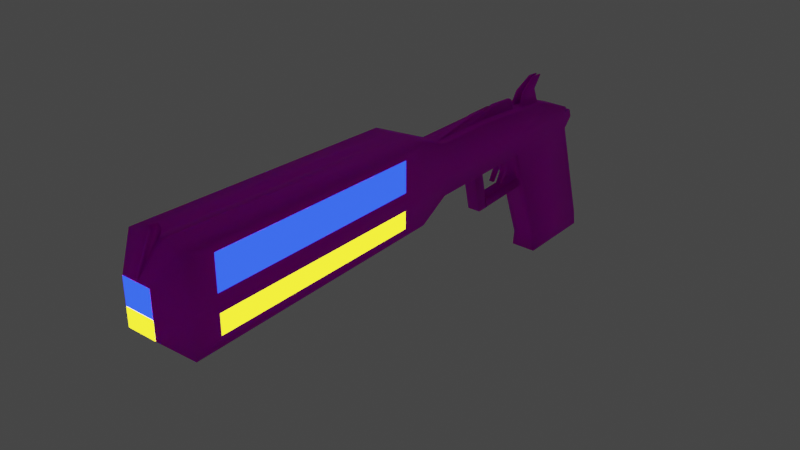 # Source: horn_gun.blend  (saved by Blender 3.3.6; exported with 4.5.12 LTS)
import bpy
from mathutils import Matrix  # noqa: F401  (used for matrix-valued properties, if any)

bpy.ops.wm.read_factory_settings(use_empty=True)
scene = bpy.context.scene
scene.name = 'Scene'

# ---- collections
col_collection = bpy.data.collections.new('Collection'); scene.collection.children.link(col_collection)

# ---- images (referenced by path relative to the original .blend; pixels are not part of the script)
import os
ASSET_DIR = os.environ.get("B2B_ASSET_DIR", "")  # directory of the original .blend (textures are referenced by path, not embedded)
HERE = os.path.dirname(os.path.abspath(__file__))  # packed textures are extracted next to this script under _unpacked/

def load_image(name, relpath, width, height, colorspace="sRGB"):
    """Load a texture the original file referenced (path relative to the .blend, or extracted next to this script)."""
    p = next((c for c in (os.path.join(HERE, relpath), os.path.join(ASSET_DIR, relpath)) if relpath and os.path.exists(c)), "")
    if p:
        img = bpy.data.images.load(p, check_existing=True)
        img.name = name
    else:  # same state as the original file: an image datablock whose file is absent (Cycles renders it pink)
        img = bpy.data.images.new(name, width, height)
        img.source = "FILE"
        img.filepath = "//" + (relpath or name)
    img.colorspace_settings.name = colorspace
    return img
img_rusty_metal_04_diff_1k_jpg = load_image('rusty_metal_04_diff_1k.jpg', 'rusty_metal_04_diff_1k.jpg', 1024, 1024, 'sRGB')

# ---- materials (node trees are filled in below, after node groups)
mat_material_001 = bpy.data.materials.new('Material.001')
mat_material_001.use_transparent_shadow = False
mat_material_002 = bpy.data.materials.new('Material.002')
mat_material_002.use_transparent_shadow = False
mat_material_003 = bpy.data.materials.new('Material.003')
mat_material_003.use_transparent_shadow = False

# ---- material node trees
mat_material_001.use_nodes = True; mat_material_001.node_tree.nodes.clear()
_N = mat_material_001.node_tree.nodes; _L = mat_material_001.node_tree.links
n0 = _N.new('ShaderNodeBsdfPrincipled'); n0.name = 'Principled BSDF'; n0.location = (10, 300)
n0.distribution = 'GGX'
n0.subsurface_method = 'RANDOM_WALK_SKIN'
n0.inputs[2].default_value = 1.0
n0.inputs[3].default_value = 1.45
n0.inputs[8].default_value = 1.0
n0.inputs[10].default_value = 0.01818
n0.inputs[27].default_value = (0.0, 0.0, 0.0, 1.0)
n0.inputs[28].default_value = 1.0
n1 = _N.new('ShaderNodeOutputMaterial'); n1.name = 'Material Output'; n1.location = (300, 300)
n2 = _N.new('ShaderNodeTexImage'); n2.name = 'Image Texture'; n2.location = (-384, 134)
n2.image = img_rusty_metal_04_diff_1k_jpg
n2.interpolation = 'Closest'
n3 = _N.new('ShaderNodeMix'); n3.name = 'Mix'; n3.location = (-160, 180)
n3.data_type = 'RGBA'
n3.inputs[0].default_value = 0.01818
n3.inputs[7].default_value = (0.0, 0.0, 0.0, 1.0)
_L.new(n0.outputs[0], n1.inputs[0])
_L.new(n2.outputs[0], n3.inputs[6])
_L.new(n3.outputs[2], n0.inputs[0])
n1.is_active_output = True
mat_material_002.use_nodes = True; mat_material_002.node_tree.nodes.clear()
_N = mat_material_002.node_tree.nodes; _L = mat_material_002.node_tree.links
n0 = _N.new('ShaderNodeBsdfPrincipled'); n0.name = 'Principled BSDF'; n0.location = (10, 300)
n0.distribution = 'GGX'
n0.subsurface_method = 'RANDOM_WALK_SKIN'
n0.inputs[3].default_value = 1.45
n0.inputs[27].default_value = (0.0, 0.009622, 0.3106, 1.0)
n0.inputs[28].default_value = 8.8
n1 = _N.new('ShaderNodeOutputMaterial'); n1.name = 'Material Output'; n1.location = (300, 300)
_L.new(n0.outputs[0], n1.inputs[0])
n1.is_active_output = True
mat_material_003.use_nodes = True; mat_material_003.node_tree.nodes.clear()
_N = mat_material_003.node_tree.nodes; _L = mat_material_003.node_tree.links
n0 = _N.new('ShaderNodeBsdfPrincipled'); n0.name = 'Principled BSDF'; n0.location = (10, 300)
n0.distribution = 'GGX'
n0.subsurface_method = 'RANDOM_WALK_SKIN'
n0.inputs[3].default_value = 1.45
n0.inputs[27].default_value = (0.5532, 0.4776, 0.0, 1.0)
n0.inputs[28].default_value = 7.1
n1 = _N.new('ShaderNodeOutputMaterial'); n1.name = 'Material Output'; n1.location = (300, 300)
_L.new(n0.outputs[0], n1.inputs[0])
n1.is_active_output = True

# ---- world
world_world = bpy.data.worlds.new('World'); scene.world = world_world
world_world.use_nodes = True; world_world.node_tree.nodes.clear()
_N = world_world.node_tree.nodes; _L = world_world.node_tree.links
n0 = _N.new('ShaderNodeOutputWorld'); n0.name = 'World Output'; n0.location = (300, 300)
n1 = _N.new('ShaderNodeBackground'); n1.name = 'Background'; n1.location = (10, 300)
n1.inputs[0].default_value = (0.05088, 0.05088, 0.05088, 1.0)
_L.new(n1.outputs[0], n0.inputs[0])
n0.is_active_output = True
world_world.color = (0.05088, 0.05088, 0.05088)
world_world.use_sun_shadow = False
world_world.sun_shadow_jitter_overblur = 0.0

# ---- meshes
me_cube_001 = bpy.data.meshes.new('Cube.001')
me_cube_001.from_pydata([(-0.222, -1.694, 0.6104), (-0.222, -1.694, 0.9636), (-0.222, 1.737, 0.6617), (-0.222, 1.694, 0.9636), (0.222, -1.694, 0.6104), (0.222, -1.694, 0.9636), (0.222, 1.737, 0.6617), (0.222, 1.694, 0.9636), (-0.1498, 1.978, 0.9229), (-0.1498, 2.021, 0.7828), (0.1498, 2.021, 0.7828), (0.1498, 1.978, 0.9229), (-0.222, 0.2962, 0.6402), (-0.222, 0.2714, 0.9636), (0.222, 0.2962, 0.6402), (0.222, 0.2714, 0.9636), (0.222, 2.288, -1.187), (-0.222, 2.288, -1.187), (0.222, 0.9805, -1.208), (-0.222, 0.9805, -1.208), (0.222, 2.324, -1.435), (-0.222, 2.324, -1.435), (0.222, 0.953, -1.457), (-0.222, 0.953, -1.457), (-0.222, -0.5691, 0.6272), (0.222, -0.5832, 0.9636), (-0.222, -0.5832, 0.9636), (0.222, -0.5691, 0.6272), (-0.222, -0.7768, 0.6241), (0.222, -0.7882, 0.9636), (-0.222, -0.7882, 0.9636), (0.222, -0.7768, 0.6241), (0.222, 1.946, -0.03896), (-0.222, 1.946, -0.03896), (-0.222, 0.5556, -0.06051), (0.222, 0.5556, -0.06051), (-0.222, 1.901, 0.111), (-0.222, 0.5, 0.08948), (0.222, 1.901, 0.111), (0.222, 0.5, 0.08948), (0.0, 1.737, 0.6617), (0.0, 1.694, 0.9636), (0.0, -1.694, 0.6104), (0.5093, -6.55, 1.179), (0.0, 2.021, 0.7828), (0.0, 1.978, 0.9229), (0.0, 0.2962, 0.6402), (0.0, 2.288, -1.187), (0.0, 0.9805, -1.208), (0.0, 2.324, -1.435), (0.0, 0.953, -1.457), (0.0, -0.5691, 0.6272), (0.0, -0.7768, 0.6241), (0.0, 0.5556, -0.06051), (0.0, 1.946, -0.03896), (0.0, 1.901, 0.111), (0.0, 0.5, 0.08948), (0.111, 1.694, 0.9636), (0.111, -1.694, 0.6104), (0.07489, 1.978, 0.9229), (0.111, 0.5556, -0.06051), (0.111, 0.5, 0.08948), (0.111, 1.737, 0.6617), (-0.5093, -6.55, 1.179), (0.07489, 2.021, 0.7828), (0.111, 0.2962, 0.6402), (0.111, 2.288, -1.187), (0.111, 0.9805, -1.208), (0.111, 2.324, -1.435), (0.111, 0.953, -1.457), (0.111, -0.5691, 0.6272), (0.111, -0.7768, 0.6241), (0.111, 1.946, -0.03896), (0.111, 1.901, 0.111), (-0.111, 1.737, 0.6617), (-0.509, -6.54, 0.5722), (-0.07489, 2.021, 0.7828), (-0.111, 0.2962, 0.6402), (-0.111, 2.288, -1.187), (-0.111, 0.9805, -1.208), (-0.111, 2.324, -1.435), (-0.111, 0.953, -1.457), (-0.111, -0.5691, 0.6272), (-0.111, -0.7768, 0.6241), (-0.111, 1.946, -0.03896), (-0.111, 1.901, 0.111), (-0.111, 1.694, 0.9636), (-0.111, -1.694, 0.6104), (-0.07489, 1.978, 0.9229), (-0.111, 0.5556, -0.06051), (-0.111, 0.5, 0.08948), (0.111, -0.3956, -0.1106), (0.0, -0.3956, -0.1106), (0.111, -0.6032, -0.1137), (0.0, -0.6032, -0.1137), (-0.111, -0.3956, -0.1106), (-0.111, -0.6032, -0.1137), (-0.111, -0.4013, -0.1063), (-1.018e-17, -0.4013, -0.1063), (-0.111, -0.4568, 0.04364), (-1.018e-17, -0.4568, 0.04364), (0.111, -0.4013, -0.1063), (0.111, -0.4568, 0.04364), (-0.222, 0.9628, 1.353), (-0.222, 1.723, 1.062), (0.111, 1.723, 1.062), (0.222, 1.723, 1.062), (0.222, -0.7882, 1.469), (0.222, -1.694, 1.469), (-0.111, -1.694, 1.469), (-0.222, -1.694, 1.469), (-0.222, -0.5832, 1.469), (0.222, 0.9628, 1.353), (0.111, 0.9628, 1.353), (0.222, -0.5832, 1.469), (-0.222, -0.7882, 1.469), (0.111, -0.5832, 1.469), (0.111, -0.7882, 1.469), (-0.111, 1.723, 1.062), (-9.022e-17, 1.723, 1.062), (0.111, -1.694, 1.469), (0.0, -1.694, 1.469), (-0.111, 0.9628, 1.353), (-9.497e-18, 0.9628, 1.353), (-0.111, -0.5832, 1.469), (0.0, -0.5832, 1.469), (-0.111, -0.7882, 1.469), (0.0, -0.7882, 1.469), (-0.4684, -2.944, 0.6129), (-0.4681, -2.934, 1.185), (0.4681, -2.934, 1.185), (0.4684, -2.944, 0.6129), (0.171, -2.507, 0.4956), (-0.171, -2.507, 0.4956), (0.0, -2.507, 0.4956), (-0.4681, -2.934, 1.692), (-0.171, -2.507, 1.818), (0.4681, -2.934, 1.692), (0.0, -2.507, 1.818), (0.171, -2.507, 1.818), (0.509, -6.54, 0.5722), (0.1948, -6.977, 0.409), (-0.1948, -6.977, 0.409), (0.0, -6.977, 0.409), (-0.5093, -6.55, 1.743), (-0.1948, -6.977, 1.915), (0.5093, -6.55, 1.743), (0.0, -6.977, 1.915), (0.1948, -6.977, 1.915), (-0.2514, -7.336, 0.7754), (-0.2514, -7.336, 1.075), (0.2514, -7.336, 1.075), (0.2514, -7.336, 0.7754), (0.09411, -7.336, 0.7754), (-0.09411, -7.336, 0.7754), (2.426e-10, -7.336, 0.7754), (-0.2514, -7.336, 1.503), (-0.09411, -7.336, 1.503), (0.2514, -7.336, 1.503), (2.426e-10, -7.336, 1.503), (0.09411, -7.336, 1.503), (0.05551, 1.737, 0.6617), (0.03745, 2.021, 0.7828), (0.05551, 0.2962, 0.6402), (0.05551, 2.288, -1.187), (0.05551, 0.9805, -1.208), (0.05551, 2.324, -1.435), (0.05551, 0.953, -1.457), (0.05551, -0.5691, 0.6272), (0.05551, -0.7768, 0.6241), (0.05551, 1.946, -0.03896), (0.05551, 1.901, 0.111), (0.05551, 1.694, 0.9636), (0.05551, -1.694, 0.6104), (0.03745, 1.978, 0.9229), (0.05551, 0.5556, -0.06051), (0.05551, 0.5, 0.08948), (0.05551, -0.3956, -0.1106), (0.05551, -0.6032, -0.1137), (0.05551, -0.4013, -0.1063), (0.05551, -0.4568, 0.04364), (0.05551, -1.694, 1.469), (0.05551, 1.723, 1.062), (0.05551, 0.9628, 1.353), (0.05551, -0.5832, 1.469), (0.05551, -0.7882, 1.469), (0.08551, -2.507, 0.4956), (0.08551, -2.507, 1.818), (0.09742, -6.977, 0.409), (0.09742, -6.977, 1.915), (0.04705, -7.336, 0.7754), (0.04705, -7.336, 1.503), (-0.05551, 1.694, 0.9636), (-0.05551, -1.694, 0.6104), (-0.03745, 1.978, 0.9229), (-0.05551, 0.5556, -0.06051), (-0.05551, 0.5, 0.08948), (-0.05551, 1.737, 0.6617), (-0.03745, 2.021, 0.7828), (-0.05551, 0.2962, 0.6402), (-0.05551, 2.288, -1.187), (-0.05551, 0.9805, -1.208), (-0.05551, 2.324, -1.435), (-0.05551, 0.953, -1.457), (-0.05551, -0.5691, 0.6272), (-0.05551, -0.7768, 0.6241), (-0.05551, 1.946, -0.03896), (-0.05551, 1.901, 0.111), (-0.05551, -0.3956, -0.1106), (-0.05551, -0.6032, -0.1137), (-0.05551, -0.4013, -0.1063), (-0.05551, -0.4568, 0.04364), (-0.05551, 1.723, 1.062), (-0.05551, 0.9628, 1.353), (-0.05551, -0.5832, 1.469), (-0.05551, -0.7882, 1.469), (-0.05551, -1.694, 1.469), (-0.08551, -2.507, 0.4956), (-0.08551, -2.507, 1.818), (-0.09742, -6.977, 0.409), (-0.09742, -6.977, 1.915), (-0.04705, -7.336, 0.7754), (-0.04705, -7.336, 1.503), (-0.222, 0.02111, 0.9636), (0.222, 0.04277, 0.6364), (-0.222, 0.04276, 0.6364), (0.222, 0.02111, 0.9636), (0.0, 0.04276, 0.6364), (0.111, 0.04277, 0.6364), (-0.111, 0.04276, 0.6364), (-0.222, 0.5101, 1.387), (0.222, 0.5101, 1.387), (-6.716e-18, 0.5101, 1.387), (0.111, 0.5101, 1.387), (-0.111, 0.5101, 1.387), (0.05551, 0.5101, 1.387), (0.05551, 0.04276, 0.6364), (-0.05551, 0.5101, 1.387), (-0.05551, 0.04276, 0.6364), (-0.222, -0.05514, 0.6349), (0.222, -0.07557, 0.9636), (0.0, -0.05514, 0.6349), (0.111, -0.05514, 0.6349), (-0.111, -0.05514, 0.6349), (0.222, 0.3352, 1.4), (-5.641e-18, 0.3352, 1.4), (0.111, 0.3352, 1.4), (-0.111, 0.3352, 1.4), (0.05551, 0.3352, 1.4), (0.05551, -0.05514, 0.6349), (-0.05551, 0.3352, 1.4), (-0.05551, -0.05514, 0.6349), (-0.222, -0.07557, 0.9636), (0.222, -0.05514, 0.6349), (-0.222, 0.3352, 1.4), (0.02775, 1.737, 0.6617), (0.01872, 2.021, 0.7828), (0.02775, 0.2962, 0.6402), (0.02775, 2.288, -1.187), (0.02775, 0.9805, -1.208), (0.02775, 2.324, -1.435), (0.02775, 0.953, -1.457), (0.02775, -0.5691, 0.6272), (0.02775, -0.7768, 0.6241), (0.02775, 1.946, -0.03896), (0.02775, 1.901, 0.111), (0.02775, -0.3956, -0.1106), (0.02775, -0.6032, -0.1137), (0.02775, -1.694, 1.469), (0.04275, -2.507, 1.818), (0.04871, -6.977, 1.915), (0.02353, -7.336, 1.503), (0.02775, 1.694, 0.9636), (0.02775, -1.694, 0.6104), (0.01872, 1.978, 0.9229), (0.02775, 0.5556, -0.06051), (0.02775, 0.5, 0.08948), (0.02775, -0.4013, -0.1063), (0.02775, -0.4568, 0.04364), (0.02775, 1.723, 1.062), (0.02775, 0.9628, 1.353), (0.02775, -0.5832, 1.469), (0.02775, -0.7882, 1.469), (0.04275, -2.507, 0.4956), (0.04871, -6.977, 0.409), (0.02353, -7.336, 0.7754), (0.02775, 0.04276, 0.6364), (0.02775, 0.5101, 1.387), (0.02775, -0.05514, 0.6349), (0.02775, 0.3352, 1.4), (-0.02775, 1.694, 0.9636), (-0.02775, -1.694, 0.6104), (-0.01872, 1.978, 0.9229), (-0.02775, 0.5556, -0.06051), (-0.02775, 0.5, 0.08948), (-0.02775, -0.4013, -0.1063), (-0.02775, -0.4568, 0.04364), (-0.02775, 1.723, 1.062), (-0.02775, 0.9628, 1.353), (-0.02775, -0.5832, 1.469), (-0.02775, -0.7882, 1.469), (-0.04275, -2.507, 0.4956), (-0.04871, -6.977, 0.409), (-0.02353, -7.336, 0.7754), (-0.02775, 1.737, 0.6617), (-0.01872, 2.021, 0.7828), (-0.02775, 0.2962, 0.6402), (-0.02775, 2.288, -1.187), (-0.02775, 0.9805, -1.208), (-0.02775, 2.324, -1.435), (-0.02775, 0.953, -1.457), (-0.02775, -0.5691, 0.6272), (-0.02775, -0.7768, 0.6241), (-0.02775, 1.946, -0.03896), (-0.02775, 1.901, 0.111), (-0.02775, -0.3956, -0.1106), (-0.02775, -0.6032, -0.1137), (-0.02775, -1.694, 1.469), (-0.04275, -2.507, 1.818), (-0.04871, -6.977, 1.915), (-0.02353, -7.336, 1.503), (-0.02775, 0.5101, 1.387), (-0.02775, 0.04276, 0.6364), (-0.02775, 0.3352, 1.4), (-0.02775, -0.05514, 0.6349), (-0.05551, 0.1288, 0.3661), (-0.111, 0.1288, 0.3661), (0.111, 0.1288, 0.3661), (0.05551, 0.1288, 0.3661), (-0.02775, 0.1288, 0.3661), (0.111, 0.06002, 0.3646), (-0.111, 0.06002, 0.3646), (0.05551, 0.06002, 0.3646), (-0.05551, 0.06002, 0.3646), (-0.02775, 0.06002, 0.3646), (0.02775, 0.1288, 0.3661), (0.02775, 0.06002, 0.3646), (-0.05551, 0.000371, 0.1798), (-0.111, 0.0003709, 0.1798), (0.111, 0.000371, 0.1798), (0.05551, 0.000371, 0.1798), (-0.02775, 0.000371, 0.1798), (0.111, -0.03737, 0.1783), (-0.111, -0.03737, 0.1783), (0.05551, -0.03737, 0.1783), (-0.05551, -0.03737, 0.1783), (-0.02775, -0.03737, 0.1783), (0.02775, 0.000371, 0.1798), (0.02775, -0.03737, 0.1783), (0.03829, 0.9101, 1.592), (0.07658, 0.9101, 1.592), (-0.07658, 0.9101, 1.592), (-0.03829, 0.9101, 1.592), (0.07658, 0.5977, 1.615), (-0.07658, 0.5977, 1.615), (0.03829, 0.5977, 1.615), (-0.03829, 0.5977, 1.615), (0.02416, 1.114, 1.784), (0.04832, 1.114, 1.784), (-0.04832, 1.114, 1.784), (-0.02416, 1.114, 1.784), (0.04832, 0.9168, 1.799), (-0.04832, 0.9168, 1.799), (0.02416, 0.9168, 1.799), (-0.02416, 0.9168, 1.799), (8.486e-11, -7.059, 2.069), (0.0, -6.907, 2.035), (0.02067, -6.907, 2.035), (0.02275, -7.059, 2.069), (-0.02067, -6.907, 2.035), (-0.02275, -7.059, 2.069), (8.486e-11, -7.085, 2.156), (0.0, -6.933, 2.122), (0.02067, -6.933, 2.122), (0.02275, -7.085, 2.156), (-0.02067, -6.933, 2.122), (-0.02275, -7.085, 2.156), (0.01413, -0.7448, 1.61), (0.0, -0.7448, 1.61), (-0.01413, -0.1791, 1.61), (0.0, -0.1791, 1.61), (-0.01413, -0.2836, 1.61), (0.0, -0.2836, 1.61), (-2.872e-18, 0.2884, 1.575), (0.01413, -0.1791, 1.61), (0.02826, -0.1791, 1.61), (0.01413, -0.2836, 1.61), (0.02826, -0.2836, 1.61), (0.02826, -0.7448, 1.61), (0.02826, 0.2884, 1.575), (-0.01413, -0.7448, 1.61), (-0.02826, -0.7448, 1.61), (-0.02826, -0.2836, 1.61), (-0.02826, 0.2884, 1.575), (-0.02826, -0.1791, 1.61), (-0.01413, 0.2884, 1.575), (0.01413, 0.2884, 1.575), (-0.4684, -2.944, 0.898), (-0.509, -6.54, 0.8929), (-0.4569, -2.507, 1.818), (0.4569, -2.507, 1.818), (0.5205, -6.977, 1.915), (0.4684, -2.944, 0.898), (-0.5205, -6.977, 1.915), (0.509, -6.54, 0.8929), (-0.4569, -2.507, 0.4956), (-0.4569, -2.507, 1.04), (0.4569, -2.507, 1.04), (0.4569, -2.507, 0.4956), (-0.5205, -6.977, 1.029), (0.5205, -6.977, 0.409), (0.5205, -6.977, 1.029), (-0.5205, -6.977, 0.409)], [], [(12, 13, 3, 2), (7, 6, 10, 11), (31, 29, 5, 4), (291, 42, 134, 301), (71, 31, 4, 58), (108, 120, 139, 400), (64, 59, 11, 10), (74, 2, 9, 76), (57, 7, 11, 59), (2, 3, 8, 9), (192, 86, 118, 212), (72, 32, 16, 66), (6, 7, 15, 14), (225, 223, 13, 12), (19, 17, 21, 23), (34, 33, 17, 19), (32, 35, 18, 16), (89, 34, 19, 79), (68, 20, 22, 69), (66, 16, 20, 68), (79, 19, 23, 81), (16, 18, 22, 20), (28, 30, 26, 24), (30, 1, 110, 115), (242, 253, 27, 70), (253, 240, 25, 27), (0, 1, 30, 28), (3, 13, 103, 104), (70, 27, 31, 71), (27, 25, 29, 31), (90, 37, 34, 89), (38, 39, 35, 32), (37, 36, 33, 34), (73, 38, 32, 72), (62, 6, 38, 73), (12, 2, 36, 37), (6, 14, 39, 38), (77, 12, 37, 90), (257, 46, 56, 276), (304, 40, 55, 314), (314, 55, 54, 313), (175, 60, 101, 179), (168, 70, 91, 177), (26, 30, 115, 111), (324, 241, 51, 311), (58, 4, 408, 132), (259, 48, 50, 261), (307, 47, 49, 309), (309, 49, 50, 310), (275, 53, 48, 259), (313, 54, 47, 307), (29, 25, 114, 107), (290, 41, 45, 292), (255, 40, 44, 256), (305, 292, 45, 44), (15, 7, 106, 112), (312, 52, 42, 291), (110, 1, 406, 399), (4, 5, 407, 408), (5, 29, 107, 108), (6, 62, 64, 10), (226, 15, 112, 231), (35, 60, 67, 18), (18, 67, 69, 22), (5, 108, 400, 407), (252, 26, 111, 254), (39, 61, 60, 35), (14, 65, 61, 39), (161, 62, 73, 171), (171, 73, 72, 170), (263, 52, 94, 267), (249, 242, 70, 168), (164, 66, 68, 166), (166, 68, 69, 167), (170, 72, 66, 164), (172, 57, 59, 174), (162, 174, 59, 64), (169, 71, 58, 173), (28, 83, 87, 0), (9, 8, 88, 76), (3, 86, 88, 8), (33, 84, 78, 17), (21, 80, 81, 23), (17, 78, 80, 21), (239, 243, 82, 24), (24, 82, 83, 28), (36, 85, 84, 33), (2, 74, 85, 36), (199, 77, 90, 196), (60, 61, 102, 101), (86, 3, 104, 118), (7, 57, 105, 106), (201, 79, 81, 203), (195, 89, 79, 201), (272, 41, 119, 279), (197, 74, 76, 198), (268, 121, 138, 269), (216, 109, 136, 218), (315, 92, 94, 316), (177, 91, 93, 178), (311, 51, 92, 315), (205, 83, 96, 209), (83, 82, 95, 96), (70, 71, 93, 91), (278, 100, 98, 277), (211, 99, 97, 210), (293, 53, 98, 295), (276, 56, 100, 278), (90, 89, 97, 99), (196, 90, 99, 211), (126, 115, 110, 109), (118, 104, 103, 122), (247, 254, 111, 124), (124, 111, 115, 126), (281, 125, 127, 282), (317, 121, 378, 390), (279, 119, 123, 280), (181, 185, 387, 388), (107, 117, 120, 108), (106, 105, 113, 112), (244, 246, 116, 114), (114, 116, 117, 107), (214, 124, 126, 215), (250, 247, 124, 214), (212, 118, 122, 213), (215, 126, 109, 216), (400, 139, 148, 401), (132, 408, 410, 141), (269, 138, 147, 270), (186, 132, 141, 188), (136, 399, 403, 145), (173, 58, 132, 186), (109, 110, 399, 136), (1, 0, 405, 406), (0, 87, 133, 405), (411, 401, 158, 151), (188, 141, 153, 190), (145, 403, 156, 157), (410, 411, 151, 152), (302, 143, 155, 303), (220, 145, 157, 222), (412, 142, 154, 149), (409, 412, 149, 150), (405, 133, 142, 412), (218, 136, 145, 220), (301, 134, 143, 302), (320, 159, 365, 370), (141, 410, 152, 153), (403, 409, 150, 156), (401, 148, 160, 158), (148, 189, 191, 160), (284, 188, 190, 285), (273, 173, 186, 283), (283, 186, 188, 284), (139, 187, 189, 148), (117, 185, 181, 120), (105, 182, 183, 113), (246, 248, 184, 116), (116, 184, 185, 117), (61, 176, 180, 102), (102, 180, 179, 101), (266, 177, 178, 267), (120, 181, 187, 139), (57, 172, 182, 105), (263, 169, 173, 273), (256, 274, 174, 162), (272, 172, 174, 274), (264, 170, 164, 258), (260, 166, 167, 261), (258, 164, 166, 260), (288, 249, 168, 262), (71, 169, 178, 93), (265, 171, 170, 264), (255, 161, 171, 265), (62, 161, 162, 64), (60, 175, 165, 67), (67, 165, 167, 69), (262, 168, 177, 266), (275, 175, 179, 277), (65, 163, 176, 61), (133, 217, 219, 142), (318, 218, 220, 319), (319, 220, 222, 320), (142, 219, 221, 154), (323, 250, 393, 395), (297, 212, 213, 298), (185, 282, 386, 387), (299, 214, 215, 300), (294, 196, 211, 296), (89, 195, 210, 97), (296, 211, 210, 295), (312, 205, 209, 316), (82, 204, 208, 95), (95, 208, 209, 96), (317, 216, 218, 318), (304, 197, 198, 305), (293, 195, 201, 308), (308, 201, 203, 310), (306, 199, 196, 294), (83, 205, 193, 87), (76, 88, 194, 198), (86, 192, 194, 88), (84, 206, 200, 78), (80, 202, 203, 81), (78, 200, 202, 80), (243, 251, 204, 82), (85, 207, 206, 84), (74, 197, 207, 85), (290, 192, 212, 297), (87, 193, 217, 133), (77, 199, 238, 229), (298, 213, 237, 321), (257, 163, 236, 286), (234, 237, 356, 354), (122, 234, 354, 351), (112, 113, 233, 231), (280, 123, 232, 287), (122, 103, 230, 234), (12, 77, 229, 225), (163, 65, 228, 236), (13, 223, 230, 103), (240, 226, 231, 244), (306, 46, 227, 322), (14, 15, 226, 224), (65, 14, 224, 228), (239, 252, 223, 225), (24, 26, 252, 239), (25, 240, 244, 114), (243, 229, 326, 331), (321, 237, 250, 323), (322, 324, 334, 329), (233, 235, 248, 246), (237, 234, 247, 250), (231, 233, 246, 244), (287, 232, 245, 289), (234, 230, 254, 247), (225, 229, 243, 239), (236, 228, 327, 328), (223, 252, 254, 230), (322, 227, 241, 324), (224, 226, 240, 253), (228, 224, 253, 242), (235, 287, 289, 248), (227, 286, 288, 241), (183, 280, 287, 235), (46, 257, 286, 227), (53, 275, 277, 98), (51, 262, 266, 92), (40, 255, 265, 55), (55, 265, 264, 54), (241, 288, 262, 51), (47, 258, 260, 49), (49, 260, 261, 50), (54, 264, 258, 47), (41, 272, 274, 45), (44, 45, 274, 256), (52, 263, 273, 42), (92, 266, 267, 94), (134, 283, 284, 143), (42, 273, 283, 134), (143, 284, 285, 155), (189, 270, 271, 191), (187, 269, 270, 189), (245, 323, 395, 383), (182, 279, 280, 183), (127, 300, 381, 382), (184, 281, 282, 185), (176, 276, 278, 180), (180, 278, 277, 179), (181, 268, 269, 187), (172, 272, 279, 182), (169, 263, 267, 178), (161, 255, 256, 162), (175, 275, 259, 165), (165, 259, 261, 167), (163, 257, 276, 176), (242, 249, 332, 330), (232, 321, 323, 245), (199, 306, 322, 238), (123, 298, 321, 232), (41, 290, 297, 119), (46, 306, 294, 56), (48, 308, 310, 50), (53, 293, 308, 48), (40, 304, 305, 44), (121, 317, 318, 138), (52, 312, 316, 94), (100, 296, 295, 98), (56, 294, 296, 100), (125, 299, 300, 127), (281, 184, 385, 384), (119, 297, 298, 123), (250, 214, 394, 393), (319, 320, 370, 369), (138, 318, 319, 147), (217, 301, 302, 219), (219, 302, 303, 221), (195, 293, 295, 210), (204, 311, 315, 208), (208, 315, 316, 209), (205, 312, 291, 193), (198, 194, 292, 305), (192, 290, 292, 194), (206, 313, 307, 200), (202, 309, 310, 203), (200, 307, 309, 202), (251, 324, 311, 204), (207, 314, 313, 206), (197, 304, 314, 207), (193, 291, 301, 217), (327, 330, 342, 339), (329, 334, 346, 341), (334, 333, 345, 346), (325, 329, 341, 337), (288, 286, 335, 336), (251, 243, 331, 333), (229, 238, 325, 326), (249, 288, 336, 332), (324, 251, 333, 334), (238, 322, 329, 325), (286, 236, 328, 335), (228, 242, 330, 327), (338, 337, 345, 343), (347, 340, 344, 348), (340, 339, 342, 344), (337, 341, 346, 345), (335, 328, 340, 347), (326, 325, 337, 338), (333, 331, 343, 345), (331, 326, 338, 343), (332, 336, 348, 344), (328, 327, 339, 340), (330, 332, 344, 342), (336, 335, 347, 348), (355, 353, 361, 363), (352, 351, 359, 360), (237, 213, 352, 356), (113, 183, 349, 350), (183, 235, 355, 349), (213, 122, 351, 352), (233, 113, 350, 353), (235, 233, 353, 355), (358, 357, 363, 361), (360, 359, 362, 364), (349, 355, 363, 357), (353, 350, 358, 361), (350, 349, 357, 358), (354, 356, 364, 362), (356, 352, 360, 364), (351, 354, 362, 359), (365, 368, 374, 371), (366, 369, 375, 372), (147, 319, 369, 366), (159, 271, 368, 365), (271, 270, 367, 368), (270, 147, 366, 367), (373, 372, 371, 374), (372, 375, 376, 371), (370, 365, 371, 376), (368, 367, 373, 374), (367, 366, 372, 373), (369, 370, 376, 375), (396, 383, 380, 384), (386, 382, 378, 377), (381, 392, 391, 390), (395, 393, 394, 379), (387, 386, 377, 388), (389, 396, 384, 385), (383, 395, 379, 380), (382, 381, 390, 378), (184, 248, 389, 385), (125, 281, 384, 380), (289, 245, 383, 396), (268, 181, 388, 377), (282, 127, 382, 386), (121, 268, 377, 378), (215, 216, 391, 392), (248, 289, 396, 389), (214, 299, 379, 394), (216, 317, 390, 391), (300, 215, 392, 381), (299, 125, 380, 379), (63, 129, 406, 409), (129, 135, 399, 406), (146, 137, 400, 401), (137, 130, 407, 400), (135, 144, 403, 399), (130, 43, 411, 407), (144, 63, 409, 403), (43, 146, 401, 411), (128, 397, 406, 405), (402, 131, 408, 407), (397, 398, 409, 406), (131, 140, 410, 408), (404, 402, 407, 411), (398, 75, 412, 409), (140, 404, 411, 410), (75, 128, 405, 412)])
me_cube_001.polygons.foreach_set('use_smooth', [True] * 398)
_uv = me_cube_001.uv_layers.new(name='UVMap')
_uv.uv.foreach_set('vector', [0.1467, 0.5516, 0.1449, 0.5543, 0.142, 0.5397, 0.1413, 0.5377, 0.146, 0.5399, 0.1465, 0.5383, 0.1454, 0.5394, 0.1456, 0.5395, 0.1402, 0.57, 0.1435, 0.5716, 0.1428, 0.5924, 0.138, 0.5924, 0.1468, 0.592, 0.1446, 0.592, 0.1438, 0.6058, 0.1484, 0.6057, 0.1407, 0.5689, 0.1402, 0.57, 0.138, 0.5924, 0.1384, 0.592, 0.1509, 0.593, 0.1507, 0.5924, 0.1595, 0.609, 0.157, 0.6111, 0.1451, 0.5395, 0.1452, 0.5394, 0.1456, 0.5395, 0.1454, 0.5394, 0.1415, 0.538, 0.1413, 0.5377, 0.1423, 0.5392, 0.1426, 0.5394, 0.1455, 0.5399, 0.146, 0.5399, 0.1456, 0.5395, 0.1452, 0.5394, 0.1413, 0.5377, 0.142, 0.5397, 0.1422, 0.5393, 0.1423, 0.5392, 0.143, 0.5399, 0.1425, 0.5398, 0.1423, 0.5396, 0.1428, 0.5394, 0.1473, 0.5313, 0.1484, 0.5304, 0.1451, 0.5167, 0.1459, 0.5138, 0.1465, 0.5383, 0.146, 0.5399, 0.145, 0.5541, 0.1434, 0.5513, 0.1471, 0.5564, 0.1449, 0.5579, 0.1449, 0.5543, 0.1467, 0.5516, 0.1557, 0.5227, 0.1441, 0.5034, 0.1451, 0.4904, 0.1565, 0.523, 0.1494, 0.5399, 0.1378, 0.5266, 0.1441, 0.5034, 0.1557, 0.5227, 0.1484, 0.5304, 0.142, 0.5395, 0.1397, 0.5271, 0.1451, 0.5167, 0.1491, 0.5411, 0.1494, 0.5399, 0.1557, 0.5227, 0.154, 0.5229, 0.1413, 0.5105, 0.1418, 0.5132, 0.1414, 0.5274, 0.1432, 0.5273, 0.1459, 0.5138, 0.1451, 0.5167, 0.1418, 0.5132, 0.1413, 0.5105, 0.154, 0.5229, 0.1557, 0.5227, 0.1565, 0.523, 0.1552, 0.5239, 0.1451, 0.5167, 0.1397, 0.5271, 0.1414, 0.5274, 0.1418, 0.5132, 0.1495, 0.5702, 0.1463, 0.5717, 0.1459, 0.5682, 0.1486, 0.5676, 0.1463, 0.5717, 0.1469, 0.5922, 0.1399, 0.5932, 0.1408, 0.5717, 0.1424, 0.5572, 0.1424, 0.5581, 0.1411, 0.5675, 0.1414, 0.5678, 0.1424, 0.5581, 0.1444, 0.5601, 0.1439, 0.568, 0.1411, 0.5675, 0.1513, 0.5922, 0.1469, 0.5922, 0.1463, 0.5717, 0.1495, 0.5702, 0.142, 0.5397, 0.1449, 0.5543, 0.1424, 0.5497, 0.1422, 0.5398, 0.1414, 0.5678, 0.1411, 0.5675, 0.1402, 0.57, 0.1407, 0.5689, 0.1411, 0.5675, 0.1439, 0.568, 0.1435, 0.5716, 0.1402, 0.57, 0.1488, 0.5422, 0.1491, 0.5427, 0.1494, 0.5399, 0.1491, 0.5411, 0.1463, 0.5326, 0.1418, 0.5427, 0.142, 0.5395, 0.1484, 0.5304, 0.1491, 0.5427, 0.1409, 0.5303, 0.1378, 0.5266, 0.1494, 0.5399, 0.1463, 0.532, 0.1463, 0.5326, 0.1484, 0.5304, 0.1473, 0.5313, 0.1461, 0.5384, 0.1465, 0.5383, 0.1463, 0.5326, 0.1463, 0.532, 0.1467, 0.5516, 0.1413, 0.5377, 0.1409, 0.5303, 0.1491, 0.5427, 0.1465, 0.5383, 0.1434, 0.5513, 0.1418, 0.5427, 0.1463, 0.5326, 0.1472, 0.5521, 0.1467, 0.5516, 0.1491, 0.5427, 0.1488, 0.5422, 0.1441, 0.5524, 0.145, 0.5525, 0.1455, 0.5423, 0.1443, 0.5423, 0.1429, 0.5382, 0.1438, 0.5383, 0.1434, 0.5308, 0.1424, 0.5306, 0.1424, 0.5306, 0.1434, 0.5308, 0.1426, 0.5311, 0.141, 0.5306, 0.1432, 0.5408, 0.1421, 0.5407, 0.1448, 0.5428, 0.1449, 0.5429, 0.1424, 0.5677, 0.1414, 0.5678, 0.1445, 0.5673, 0.1446, 0.5673, 0.1459, 0.5682, 0.1463, 0.5717, 0.1408, 0.5717, 0.1413, 0.5686, 0.1459, 0.5567, 0.145, 0.5566, 0.1449, 0.5676, 0.1461, 0.5677, 0.1384, 0.592, 0.138, 0.5924, 0.1337, 0.6093, 0.1312, 0.6074, 0.1456, 0.5242, 0.1477, 0.5236, 0.1494, 0.5263, 0.1473, 0.5267, 0.1441, 0.5065, 0.1448, 0.5081, 0.1411, 0.5025, 0.1415, 0.4998, 0.1415, 0.4998, 0.1411, 0.5025, 0.1494, 0.5263, 0.1514, 0.5256, 0.1444, 0.5409, 0.1456, 0.5409, 0.1477, 0.5236, 0.1456, 0.5242, 0.141, 0.5306, 0.1426, 0.5311, 0.1448, 0.5081, 0.1441, 0.5065, 0.1435, 0.5716, 0.1439, 0.568, 0.1486, 0.5684, 0.1491, 0.5714, 0.1435, 0.54, 0.144, 0.54, 0.1439, 0.5393, 0.1435, 0.5393, 0.1446, 0.5384, 0.1438, 0.5383, 0.1438, 0.5395, 0.1443, 0.5395, 0.1434, 0.5395, 0.1435, 0.5393, 0.1439, 0.5393, 0.1438, 0.5395, 0.145, 0.5541, 0.146, 0.5399, 0.1459, 0.5399, 0.1467, 0.5495, 0.1464, 0.569, 0.1449, 0.569, 0.1446, 0.592, 0.1468, 0.592, 0.1399, 0.5932, 0.1469, 0.5922, 0.1457, 0.6073, 0.1373, 0.608, 0.138, 0.5924, 0.1428, 0.5924, 0.1426, 0.6105, 0.1337, 0.6093, 0.1428, 0.5924, 0.1435, 0.5716, 0.1491, 0.5714, 0.1509, 0.593, 0.1465, 0.5383, 0.1461, 0.5384, 0.1451, 0.5395, 0.1454, 0.5394, 0.1449, 0.5578, 0.145, 0.5541, 0.1467, 0.5495, 0.1464, 0.5527, 0.142, 0.5395, 0.1421, 0.5407, 0.1415, 0.5258, 0.1397, 0.5271, 0.1397, 0.5271, 0.1415, 0.5258, 0.1432, 0.5273, 0.1414, 0.5274, 0.1428, 0.5924, 0.1509, 0.593, 0.157, 0.6111, 0.1426, 0.6105, 0.1454, 0.5602, 0.1459, 0.5682, 0.1413, 0.5686, 0.1427, 0.5547, 0.1418, 0.5427, 0.1422, 0.542, 0.1421, 0.5407, 0.142, 0.5395, 0.1434, 0.5513, 0.1428, 0.5519, 0.1422, 0.542, 0.1418, 0.5427, 0.1455, 0.5384, 0.1461, 0.5384, 0.1463, 0.532, 0.1455, 0.5315, 0.1455, 0.5315, 0.1463, 0.532, 0.1473, 0.5313, 0.1458, 0.5315, 0.1433, 0.5689, 0.1449, 0.569, 0.1449, 0.5666, 0.1446, 0.5666, 0.143, 0.5569, 0.1424, 0.5572, 0.1414, 0.5678, 0.1424, 0.5677, 0.1459, 0.5116, 0.1459, 0.5138, 0.1413, 0.5105, 0.141, 0.5078, 0.141, 0.5078, 0.1413, 0.5105, 0.1432, 0.5273, 0.1452, 0.5271, 0.1458, 0.5315, 0.1473, 0.5313, 0.1459, 0.5138, 0.1459, 0.5116, 0.145, 0.5399, 0.1455, 0.5399, 0.1452, 0.5394, 0.1447, 0.5393, 0.1447, 0.5395, 0.1447, 0.5393, 0.1452, 0.5394, 0.1451, 0.5395, 0.1418, 0.5689, 0.1407, 0.5689, 0.1384, 0.592, 0.1401, 0.592, 0.1495, 0.5702, 0.1491, 0.569, 0.1508, 0.592, 0.1513, 0.5922, 0.1423, 0.5392, 0.1422, 0.5393, 0.1426, 0.5393, 0.1426, 0.5394, 0.142, 0.5397, 0.1425, 0.5398, 0.1426, 0.5393, 0.1422, 0.5393, 0.1378, 0.5266, 0.1383, 0.5286, 0.143, 0.5038, 0.1441, 0.5034, 0.1451, 0.4904, 0.143, 0.4941, 0.1552, 0.5239, 0.1565, 0.523, 0.1441, 0.5034, 0.143, 0.5038, 0.143, 0.4941, 0.1451, 0.4904, 0.1475, 0.5582, 0.1475, 0.5573, 0.1484, 0.5679, 0.1486, 0.5676, 0.1486, 0.5676, 0.1484, 0.5679, 0.1491, 0.569, 0.1495, 0.5702, 0.1409, 0.5303, 0.1406, 0.5304, 0.1383, 0.5286, 0.1378, 0.5266, 0.1413, 0.5377, 0.1415, 0.538, 0.1406, 0.5304, 0.1409, 0.5303, 0.1468, 0.5524, 0.1472, 0.5521, 0.1488, 0.5422, 0.1478, 0.5423, 0.1421, 0.5407, 0.1422, 0.542, 0.145, 0.5425, 0.1448, 0.5428, 0.1425, 0.5398, 0.142, 0.5397, 0.1422, 0.5398, 0.1423, 0.5396, 0.146, 0.5399, 0.1455, 0.5399, 0.1458, 0.5397, 0.1459, 0.5399, 0.1519, 0.523, 0.154, 0.5229, 0.1552, 0.5239, 0.1534, 0.5248, 0.1481, 0.5411, 0.1491, 0.5411, 0.154, 0.5229, 0.1519, 0.523, 0.1445, 0.54, 0.144, 0.54, 0.1441, 0.5393, 0.1447, 0.5393, 0.1421, 0.5381, 0.1415, 0.538, 0.1426, 0.5394, 0.143, 0.5394, 0.1474, 0.5923, 0.1454, 0.5924, 0.1473, 0.6072, 0.1518, 0.6076, 0.1415, 0.5924, 0.1402, 0.5927, 0.1351, 0.6072, 0.1384, 0.607, 0.145, 0.5674, 0.1449, 0.5673, 0.1449, 0.5666, 0.1451, 0.5666, 0.1446, 0.5673, 0.1445, 0.5673, 0.1441, 0.5667, 0.1444, 0.5666, 0.1461, 0.5677, 0.1449, 0.5676, 0.1449, 0.5673, 0.145, 0.5674, 0.1479, 0.569, 0.1491, 0.569, 0.1456, 0.5667, 0.1454, 0.5666, 0.1491, 0.569, 0.1484, 0.5679, 0.1453, 0.5673, 0.1456, 0.5667, 0.1414, 0.5678, 0.1407, 0.5689, 0.1441, 0.5667, 0.1445, 0.5673, 0.1452, 0.5425, 0.1452, 0.5425, 0.1452, 0.5429, 0.1451, 0.5429, 0.1454, 0.5425, 0.1455, 0.5425, 0.1457, 0.5429, 0.1455, 0.5429, 0.1468, 0.541, 0.1456, 0.5409, 0.1452, 0.5429, 0.1454, 0.5429, 0.1443, 0.5423, 0.1455, 0.5423, 0.1452, 0.5425, 0.1452, 0.5425, 0.1488, 0.5422, 0.1491, 0.5411, 0.1457, 0.5429, 0.1455, 0.5425, 0.1478, 0.5423, 0.1488, 0.5422, 0.1455, 0.5425, 0.1454, 0.5425, 0.1414, 0.5709, 0.1408, 0.5717, 0.1399, 0.5932, 0.1402, 0.5927, 0.1423, 0.5396, 0.1422, 0.5398, 0.1424, 0.5497, 0.1426, 0.5505, 0.1431, 0.5543, 0.1427, 0.5547, 0.1413, 0.5686, 0.1419, 0.5689, 0.1419, 0.5689, 0.1413, 0.5686, 0.1408, 0.5717, 0.1414, 0.5709, 0.1458, 0.5689, 0.1449, 0.569, 0.1449, 0.5703, 0.1459, 0.5703, 0.1435, 0.5924, 0.1454, 0.5924, 0.1449, 0.5694, 0.1437, 0.5695, 0.1447, 0.5393, 0.1441, 0.5393, 0.1446, 0.5509, 0.1455, 0.5508, 0.1494, 0.5922, 0.1469, 0.5705, 0.1449, 0.5673, 0.1473, 0.5694, 0.1491, 0.5714, 0.1485, 0.5707, 0.1507, 0.5924, 0.1509, 0.593, 0.1459, 0.5399, 0.1458, 0.5397, 0.1466, 0.5504, 0.1467, 0.5495, 0.1469, 0.5546, 0.1464, 0.5542, 0.148, 0.5687, 0.1486, 0.5684, 0.1486, 0.5684, 0.148, 0.5687, 0.1485, 0.5707, 0.1491, 0.5714, 0.1431, 0.5688, 0.1419, 0.5689, 0.1414, 0.5709, 0.143, 0.5706, 0.1442, 0.5544, 0.1431, 0.5543, 0.1419, 0.5689, 0.1431, 0.5688, 0.1428, 0.5394, 0.1423, 0.5396, 0.1426, 0.5505, 0.143, 0.5509, 0.143, 0.5706, 0.1414, 0.5709, 0.1402, 0.5927, 0.1415, 0.5924, 0.157, 0.6111, 0.1595, 0.609, 0.1587, 0.7891, 0.1562, 0.7863, 0.1312, 0.6074, 0.1337, 0.6093, 0.1331, 0.7922, 0.1312, 0.7963, 0.1518, 0.6076, 0.1473, 0.6072, 0.1501, 0.7915, 0.1524, 0.791, 0.1345, 0.6065, 0.1312, 0.6074, 0.1312, 0.7963, 0.1345, 0.798, 0.1351, 0.6072, 0.1373, 0.608, 0.1446, 0.7895, 0.1417, 0.7905, 0.1401, 0.592, 0.1384, 0.592, 0.1312, 0.6074, 0.1345, 0.6065, 0.1402, 0.5927, 0.1399, 0.5932, 0.1373, 0.608, 0.1351, 0.6072, 0.1469, 0.5922, 0.1513, 0.5922, 0.1541, 0.6075, 0.1457, 0.6073, 0.1513, 0.5922, 0.1508, 0.592, 0.1565, 0.6062, 0.1541, 0.6075, 0.1426, 0.7889, 0.1562, 0.7863, 0.1506, 0.7935, 0.145, 0.7969, 0.1345, 0.798, 0.1312, 0.7963, 0.1434, 0.8065, 0.1439, 0.8131, 0.1417, 0.7905, 0.1446, 0.7895, 0.1449, 0.7937, 0.1448, 0.7941, 0.1331, 0.7922, 0.1426, 0.7889, 0.145, 0.7969, 0.1414, 0.8003, 0.1484, 0.7985, 0.1437, 0.7988, 0.1446, 0.8161, 0.1451, 0.8127, 0.1442, 0.7911, 0.1417, 0.7905, 0.1448, 0.7941, 0.1455, 0.7942, 0.1549, 0.793, 0.1567, 0.7962, 0.1472, 0.803, 0.1489, 0.7991, 0.1468, 0.7919, 0.1549, 0.793, 0.1489, 0.7991, 0.1471, 0.7971, 0.1541, 0.6075, 0.1565, 0.6062, 0.1567, 0.7962, 0.1549, 0.793, 0.1384, 0.607, 0.1351, 0.6072, 0.1417, 0.7905, 0.1442, 0.7911, 0.1484, 0.6057, 0.1438, 0.6058, 0.1437, 0.7988, 0.1484, 0.7985, 0.1463, 0.7942, 0.1472, 0.7945, 0.1503, 0.7901, 0.1495, 0.7901, 0.1312, 0.7963, 0.1331, 0.7922, 0.1414, 0.8003, 0.1434, 0.8065, 0.1446, 0.7895, 0.1468, 0.7919, 0.1471, 0.7971, 0.1449, 0.7937, 0.1562, 0.7863, 0.1587, 0.7891, 0.1505, 0.7948, 0.1506, 0.7935, 0.1587, 0.7891, 0.1561, 0.7903, 0.1496, 0.7947, 0.1505, 0.7948, 0.1392, 0.7987, 0.1345, 0.798, 0.1439, 0.8131, 0.1443, 0.8197, 0.1423, 0.592, 0.1401, 0.592, 0.1345, 0.6065, 0.1391, 0.606, 0.1391, 0.606, 0.1345, 0.6065, 0.1345, 0.798, 0.1392, 0.7987, 0.1595, 0.609, 0.1563, 0.6081, 0.1561, 0.7903, 0.1587, 0.7891, 0.1485, 0.5707, 0.1469, 0.5705, 0.1494, 0.5922, 0.1507, 0.5924, 0.1458, 0.5397, 0.1453, 0.5395, 0.1463, 0.5508, 0.1466, 0.5504, 0.1464, 0.5542, 0.1454, 0.5543, 0.1467, 0.5687, 0.148, 0.5687, 0.148, 0.5687, 0.1467, 0.5687, 0.1469, 0.5705, 0.1485, 0.5707, 0.1422, 0.542, 0.1431, 0.5422, 0.1451, 0.5425, 0.145, 0.5425, 0.145, 0.5425, 0.1451, 0.5425, 0.1449, 0.5429, 0.1448, 0.5428, 0.1448, 0.5673, 0.1446, 0.5673, 0.1444, 0.5666, 0.1446, 0.5666, 0.1507, 0.5924, 0.1494, 0.5922, 0.1563, 0.6081, 0.1595, 0.609, 0.1455, 0.5399, 0.145, 0.5399, 0.1453, 0.5395, 0.1458, 0.5397, 0.1433, 0.5689, 0.1418, 0.5689, 0.1401, 0.592, 0.1423, 0.592, 0.1443, 0.5395, 0.1443, 0.5393, 0.1447, 0.5393, 0.1447, 0.5395, 0.1445, 0.54, 0.145, 0.5399, 0.1447, 0.5393, 0.1443, 0.5393, 0.1442, 0.5314, 0.1458, 0.5315, 0.1459, 0.5116, 0.1454, 0.5098, 0.141, 0.5052, 0.141, 0.5078, 0.1452, 0.5271, 0.1473, 0.5267, 0.1454, 0.5098, 0.1459, 0.5116, 0.141, 0.5078, 0.141, 0.5052, 0.144, 0.5566, 0.143, 0.5569, 0.1424, 0.5677, 0.1436, 0.5676, 0.1407, 0.5689, 0.1418, 0.5689, 0.1444, 0.5666, 0.1441, 0.5667, 0.1445, 0.5311, 0.1455, 0.5315, 0.1458, 0.5315, 0.1442, 0.5314, 0.1446, 0.5384, 0.1455, 0.5384, 0.1455, 0.5315, 0.1445, 0.5311, 0.1461, 0.5384, 0.1455, 0.5384, 0.1447, 0.5395, 0.1451, 0.5395, 0.1421, 0.5407, 0.1432, 0.5408, 0.1435, 0.5248, 0.1415, 0.5258, 0.1415, 0.5258, 0.1435, 0.5248, 0.1452, 0.5271, 0.1432, 0.5273, 0.1436, 0.5676, 0.1424, 0.5677, 0.1446, 0.5673, 0.1448, 0.5673, 0.1444, 0.5409, 0.1432, 0.5408, 0.1449, 0.5429, 0.1451, 0.5429, 0.1428, 0.5519, 0.1432, 0.5522, 0.1431, 0.5422, 0.1422, 0.542, 0.1565, 0.6062, 0.1531, 0.6057, 0.1532, 0.7978, 0.1567, 0.7962, 0.1429, 0.607, 0.1384, 0.607, 0.1442, 0.7911, 0.1478, 0.7913, 0.1478, 0.7913, 0.1442, 0.7911, 0.1455, 0.7942, 0.1463, 0.7942, 0.1567, 0.7962, 0.1532, 0.7978, 0.1457, 0.8094, 0.1472, 0.803, 0.1444, 0.5543, 0.1442, 0.5544, 0.1435, 0.5555, 0.1441, 0.5554, 0.1434, 0.5393, 0.1428, 0.5394, 0.143, 0.5509, 0.1438, 0.5509, 0.1469, 0.5705, 0.1459, 0.5703, 0.1449, 0.5673, 0.1449, 0.5673, 0.144, 0.5689, 0.1431, 0.5688, 0.143, 0.5706, 0.1439, 0.5704, 0.1466, 0.5423, 0.1478, 0.5423, 0.1454, 0.5425, 0.1453, 0.5425, 0.1491, 0.5411, 0.1481, 0.5411, 0.1455, 0.5429, 0.1457, 0.5429, 0.1453, 0.5425, 0.1454, 0.5425, 0.1455, 0.5429, 0.1454, 0.5429, 0.1464, 0.569, 0.1479, 0.569, 0.1454, 0.5666, 0.1451, 0.5666, 0.1484, 0.5679, 0.1474, 0.5678, 0.1451, 0.5674, 0.1453, 0.5673, 0.1453, 0.5673, 0.1451, 0.5674, 0.1454, 0.5666, 0.1456, 0.5667, 0.1435, 0.5924, 0.1415, 0.5924, 0.1384, 0.607, 0.1429, 0.607, 0.1429, 0.5382, 0.1421, 0.5381, 0.143, 0.5394, 0.1434, 0.5395, 0.1468, 0.541, 0.1481, 0.5411, 0.1519, 0.523, 0.1498, 0.5233, 0.1498, 0.5233, 0.1519, 0.523, 0.1534, 0.5248, 0.1514, 0.5256, 0.1459, 0.5525, 0.1468, 0.5524, 0.1478, 0.5423, 0.1466, 0.5423, 0.1491, 0.569, 0.1479, 0.569, 0.1491, 0.592, 0.1508, 0.592, 0.1426, 0.5394, 0.1426, 0.5393, 0.143, 0.5393, 0.143, 0.5394, 0.1425, 0.5398, 0.143, 0.5399, 0.143, 0.5393, 0.1426, 0.5393, 0.1383, 0.5286, 0.1394, 0.5298, 0.1433, 0.505, 0.143, 0.5038, 0.143, 0.4941, 0.142, 0.497, 0.1534, 0.5248, 0.1552, 0.5239, 0.143, 0.5038, 0.1433, 0.505, 0.142, 0.497, 0.143, 0.4941, 0.1475, 0.5573, 0.1469, 0.557, 0.1474, 0.5678, 0.1484, 0.5679, 0.1406, 0.5304, 0.1413, 0.5305, 0.1394, 0.5298, 0.1383, 0.5286, 0.1415, 0.538, 0.1421, 0.5381, 0.1413, 0.5305, 0.1406, 0.5304, 0.1435, 0.54, 0.143, 0.5399, 0.1428, 0.5394, 0.1434, 0.5393, 0.1508, 0.592, 0.1491, 0.592, 0.1531, 0.6057, 0.1565, 0.6062, 0.1472, 0.5521, 0.1468, 0.5524, 0.1467, 0.5565, 0.1472, 0.5565, 0.1438, 0.5509, 0.143, 0.5509, 0.1434, 0.5526, 0.1441, 0.5527, 0.1441, 0.5524, 0.1432, 0.5522, 0.1433, 0.5564, 0.144, 0.5566, 0.1432, 0.5526, 0.1434, 0.5526, 0.1433, 0.552, 0.1431, 0.552, 0.1426, 0.5505, 0.1432, 0.5526, 0.1431, 0.552, 0.1428, 0.5513, 0.1467, 0.5495, 0.1466, 0.5504, 0.1462, 0.5525, 0.1464, 0.5527, 0.1455, 0.5508, 0.1446, 0.5509, 0.1447, 0.5528, 0.1454, 0.5527, 0.1426, 0.5505, 0.1424, 0.5497, 0.1431, 0.5529, 0.1432, 0.5526, 0.1467, 0.5516, 0.1472, 0.5521, 0.1472, 0.5565, 0.1471, 0.5564, 0.1432, 0.5522, 0.1428, 0.5519, 0.1427, 0.5564, 0.1433, 0.5564, 0.1449, 0.5543, 0.1449, 0.5579, 0.1431, 0.5529, 0.1424, 0.5497, 0.1444, 0.5601, 0.1449, 0.5578, 0.1464, 0.5527, 0.1469, 0.5546, 0.1459, 0.5525, 0.145, 0.5525, 0.145, 0.5567, 0.1459, 0.5567, 0.1434, 0.5513, 0.145, 0.5541, 0.1449, 0.5578, 0.1428, 0.5563, 0.1428, 0.5519, 0.1434, 0.5513, 0.1428, 0.5563, 0.1427, 0.5564, 0.1475, 0.5582, 0.1454, 0.5602, 0.1449, 0.5579, 0.1471, 0.5564, 0.1486, 0.5676, 0.1459, 0.5682, 0.1454, 0.5602, 0.1475, 0.5582, 0.1439, 0.568, 0.1444, 0.5601, 0.1469, 0.5546, 0.1486, 0.5684, 0.1475, 0.5573, 0.1472, 0.5565, 0.147, 0.5565, 0.147, 0.5565, 0.1441, 0.5527, 0.1434, 0.5526, 0.1442, 0.5544, 0.1444, 0.5543, 0.1459, 0.5567, 0.1459, 0.5567, 0.1469, 0.5565, 0.1469, 0.5566, 0.1462, 0.5525, 0.146, 0.5525, 0.1454, 0.5543, 0.1464, 0.5542, 0.1434, 0.5526, 0.1432, 0.5526, 0.1431, 0.5543, 0.1442, 0.5544, 0.1464, 0.5527, 0.1462, 0.5525, 0.1464, 0.5542, 0.1469, 0.5546, 0.1454, 0.5527, 0.1447, 0.5528, 0.1448, 0.5543, 0.1451, 0.5543, 0.1432, 0.5526, 0.1431, 0.5529, 0.1427, 0.5547, 0.1431, 0.5543, 0.1471, 0.5564, 0.1472, 0.5565, 0.1475, 0.5573, 0.1475, 0.5582, 0.1433, 0.5564, 0.1427, 0.5564, 0.143, 0.5564, 0.143, 0.5564, 0.1449, 0.5579, 0.1454, 0.5602, 0.1427, 0.5547, 0.1431, 0.5529, 0.1459, 0.5567, 0.145, 0.5567, 0.145, 0.5566, 0.1459, 0.5567, 0.1428, 0.5563, 0.1449, 0.5578, 0.1444, 0.5601, 0.1424, 0.5581, 0.1427, 0.5564, 0.1428, 0.5563, 0.1424, 0.5581, 0.1424, 0.5572, 0.146, 0.5525, 0.1454, 0.5527, 0.1451, 0.5543, 0.1454, 0.5543, 0.145, 0.5567, 0.144, 0.5566, 0.144, 0.5566, 0.145, 0.5566, 0.1463, 0.5508, 0.1455, 0.5508, 0.1454, 0.5527, 0.146, 0.5525, 0.145, 0.5525, 0.1441, 0.5524, 0.144, 0.5566, 0.145, 0.5567, 0.1456, 0.5409, 0.1444, 0.5409, 0.1451, 0.5429, 0.1452, 0.5429, 0.1449, 0.5676, 0.1436, 0.5676, 0.1448, 0.5673, 0.1449, 0.5673, 0.1438, 0.5383, 0.1446, 0.5384, 0.1445, 0.5311, 0.1434, 0.5308, 0.1434, 0.5308, 0.1445, 0.5311, 0.1442, 0.5314, 0.1426, 0.5311, 0.145, 0.5566, 0.144, 0.5566, 0.1436, 0.5676, 0.1449, 0.5676, 0.1448, 0.5081, 0.1454, 0.5098, 0.141, 0.5052, 0.1411, 0.5025, 0.1411, 0.5025, 0.141, 0.5052, 0.1473, 0.5267, 0.1494, 0.5263, 0.1426, 0.5311, 0.1442, 0.5314, 0.1454, 0.5098, 0.1448, 0.5081, 0.144, 0.54, 0.1445, 0.54, 0.1443, 0.5393, 0.1439, 0.5393, 0.1438, 0.5395, 0.1439, 0.5393, 0.1443, 0.5393, 0.1443, 0.5395, 0.1449, 0.569, 0.1433, 0.5689, 0.1423, 0.592, 0.1446, 0.592, 0.1449, 0.5673, 0.1448, 0.5673, 0.1446, 0.5666, 0.1449, 0.5666, 0.1438, 0.6058, 0.1391, 0.606, 0.1392, 0.7987, 0.1437, 0.7988, 0.1446, 0.592, 0.1423, 0.592, 0.1391, 0.606, 0.1438, 0.6058, 0.1437, 0.7988, 0.1392, 0.7987, 0.1443, 0.8197, 0.1446, 0.8161, 0.1561, 0.7903, 0.1524, 0.791, 0.1485, 0.7945, 0.1496, 0.7947, 0.1563, 0.6081, 0.1518, 0.6076, 0.1524, 0.791, 0.1561, 0.7903, 0.1448, 0.5543, 0.1444, 0.5543, 0.1441, 0.5554, 0.1448, 0.5554, 0.1453, 0.5395, 0.1447, 0.5393, 0.1455, 0.5508, 0.1463, 0.5508, 0.1449, 0.5703, 0.1439, 0.5704, 0.1449, 0.5673, 0.1449, 0.5673, 0.1467, 0.5687, 0.1458, 0.5689, 0.1459, 0.5703, 0.1469, 0.5705, 0.1431, 0.5422, 0.1443, 0.5423, 0.1452, 0.5425, 0.1451, 0.5425, 0.1451, 0.5425, 0.1452, 0.5425, 0.1451, 0.5429, 0.1449, 0.5429, 0.1494, 0.5922, 0.1474, 0.5923, 0.1518, 0.6076, 0.1563, 0.6081, 0.145, 0.5399, 0.1445, 0.54, 0.1447, 0.5393, 0.1453, 0.5395, 0.1418, 0.5689, 0.1433, 0.5689, 0.1446, 0.5666, 0.1444, 0.5666, 0.1455, 0.5384, 0.1446, 0.5384, 0.1443, 0.5395, 0.1447, 0.5395, 0.1432, 0.5408, 0.1444, 0.5409, 0.1456, 0.5242, 0.1435, 0.5248, 0.1435, 0.5248, 0.1456, 0.5242, 0.1473, 0.5267, 0.1452, 0.5271, 0.1432, 0.5522, 0.1441, 0.5524, 0.1443, 0.5423, 0.1431, 0.5422, 0.1424, 0.5572, 0.143, 0.5569, 0.143, 0.5564, 0.1429, 0.5564, 0.1447, 0.5528, 0.1441, 0.5527, 0.1444, 0.5543, 0.1448, 0.5543, 0.1468, 0.5524, 0.1459, 0.5525, 0.1459, 0.5567, 0.1467, 0.5565, 0.1446, 0.5509, 0.1438, 0.5509, 0.1441, 0.5527, 0.1447, 0.5528, 0.144, 0.54, 0.1435, 0.54, 0.1434, 0.5393, 0.1441, 0.5393, 0.145, 0.5525, 0.1459, 0.5525, 0.1466, 0.5423, 0.1455, 0.5423, 0.1477, 0.5236, 0.1498, 0.5233, 0.1514, 0.5256, 0.1494, 0.5263, 0.1456, 0.5409, 0.1468, 0.541, 0.1498, 0.5233, 0.1477, 0.5236, 0.1438, 0.5383, 0.1429, 0.5382, 0.1434, 0.5395, 0.1438, 0.5395, 0.1454, 0.5924, 0.1435, 0.5924, 0.1429, 0.607, 0.1473, 0.6072, 0.1449, 0.569, 0.1464, 0.569, 0.1451, 0.5666, 0.1449, 0.5666, 0.1452, 0.5425, 0.1453, 0.5425, 0.1454, 0.5429, 0.1452, 0.5429, 0.1455, 0.5423, 0.1466, 0.5423, 0.1453, 0.5425, 0.1452, 0.5425, 0.1449, 0.569, 0.144, 0.5689, 0.1439, 0.5704, 0.1449, 0.5703, 0.1458, 0.5689, 0.1467, 0.5687, 0.1465, 0.5621, 0.1457, 0.5621, 0.1441, 0.5393, 0.1434, 0.5393, 0.1438, 0.5509, 0.1446, 0.5509, 0.1442, 0.5544, 0.1431, 0.5688, 0.1432, 0.5621, 0.1435, 0.5555, 0.1478, 0.7913, 0.1463, 0.7942, 0.1495, 0.7901, 0.1499, 0.7911, 0.1473, 0.6072, 0.1429, 0.607, 0.1478, 0.7913, 0.1501, 0.7915, 0.1531, 0.6057, 0.1484, 0.6057, 0.1484, 0.7985, 0.1532, 0.7978, 0.1532, 0.7978, 0.1484, 0.7985, 0.1451, 0.8127, 0.1457, 0.8094, 0.1481, 0.5411, 0.1468, 0.541, 0.1454, 0.5429, 0.1455, 0.5429, 0.1474, 0.5678, 0.1461, 0.5677, 0.145, 0.5674, 0.1451, 0.5674, 0.1451, 0.5674, 0.145, 0.5674, 0.1451, 0.5666, 0.1454, 0.5666, 0.1479, 0.569, 0.1464, 0.569, 0.1468, 0.592, 0.1491, 0.592, 0.143, 0.5394, 0.143, 0.5393, 0.1435, 0.5393, 0.1434, 0.5395, 0.143, 0.5399, 0.1435, 0.54, 0.1435, 0.5393, 0.143, 0.5393, 0.1394, 0.5298, 0.141, 0.5306, 0.1441, 0.5065, 0.1433, 0.505, 0.142, 0.497, 0.1415, 0.4998, 0.1514, 0.5256, 0.1534, 0.5248, 0.1433, 0.505, 0.1441, 0.5065, 0.1415, 0.4998, 0.142, 0.497, 0.1469, 0.557, 0.1459, 0.5567, 0.1461, 0.5677, 0.1474, 0.5678, 0.1413, 0.5305, 0.1424, 0.5306, 0.141, 0.5306, 0.1394, 0.5298, 0.1421, 0.5381, 0.1429, 0.5382, 0.1424, 0.5306, 0.1413, 0.5305, 0.1491, 0.592, 0.1468, 0.592, 0.1484, 0.6057, 0.1531, 0.6057, 0.143, 0.5564, 0.1429, 0.5564, 0.143, 0.5564, 0.143, 0.5564, 0.1469, 0.5566, 0.1469, 0.5565, 0.1469, 0.5565, 0.1469, 0.5565, 0.1469, 0.5565, 0.1469, 0.5565, 0.1469, 0.5565, 0.1469, 0.5565, 0.1469, 0.5565, 0.1469, 0.5566, 0.1469, 0.5565, 0.1469, 0.5565, 0.144, 0.5566, 0.144, 0.5566, 0.143, 0.5565, 0.1431, 0.5564, 0.1469, 0.557, 0.1475, 0.5573, 0.147, 0.5565, 0.1469, 0.5565, 0.1472, 0.5565, 0.1467, 0.5565, 0.1469, 0.5565, 0.147, 0.5565, 0.143, 0.5569, 0.144, 0.5566, 0.1431, 0.5564, 0.143, 0.5564, 0.1459, 0.5567, 0.1469, 0.557, 0.1469, 0.5565, 0.1469, 0.5565, 0.1467, 0.5565, 0.1459, 0.5567, 0.1469, 0.5566, 0.1469, 0.5565, 0.144, 0.5566, 0.1433, 0.5564, 0.143, 0.5564, 0.143, 0.5565, 0.1427, 0.5564, 0.1424, 0.5572, 0.1429, 0.5564, 0.143, 0.5564, 0.1469, 0.5565, 0.1469, 0.5565, 0.1469, 0.5565, 0.1469, 0.5565, 0.143, 0.5564, 0.143, 0.5564, 0.143, 0.5564, 0.143, 0.5564, 0.143, 0.5564, 0.143, 0.5564, 0.143, 0.5564, 0.143, 0.5564, 0.1469, 0.5565, 0.1469, 0.5565, 0.1469, 0.5565, 0.1469, 0.5565, 0.143, 0.5565, 0.143, 0.5564, 0.143, 0.5564, 0.143, 0.5564, 0.147, 0.5565, 0.1469, 0.5565, 0.1469, 0.5565, 0.1469, 0.5565, 0.1469, 0.5565, 0.147, 0.5565, 0.1469, 0.5565, 0.1469, 0.5565, 0.147, 0.5565, 0.147, 0.5565, 0.1469, 0.5565, 0.1469, 0.5565, 0.143, 0.5564, 0.1431, 0.5564, 0.143, 0.5564, 0.143, 0.5564, 0.143, 0.5564, 0.143, 0.5564, 0.143, 0.5564, 0.143, 0.5564, 0.1429, 0.5564, 0.143, 0.5564, 0.143, 0.5564, 0.143, 0.5564, 0.1431, 0.5564, 0.143, 0.5565, 0.143, 0.5564, 0.143, 0.5564, 0.1462, 0.5519, 0.1464, 0.5519, 0.1464, 0.5512, 0.1462, 0.5512, 0.1429, 0.5514, 0.1428, 0.5513, 0.1428, 0.5514, 0.1428, 0.5514, 0.1434, 0.5526, 0.143, 0.5509, 0.1429, 0.5514, 0.1433, 0.552, 0.1466, 0.5504, 0.1463, 0.5508, 0.1462, 0.5513, 0.1464, 0.5512, 0.1463, 0.5508, 0.146, 0.5525, 0.1462, 0.5519, 0.1462, 0.5513, 0.143, 0.5509, 0.1426, 0.5505, 0.1428, 0.5513, 0.1429, 0.5514, 0.1462, 0.5525, 0.1466, 0.5504, 0.1464, 0.5512, 0.1464, 0.5519, 0.146, 0.5525, 0.1462, 0.5525, 0.1464, 0.5519, 0.1462, 0.5519, 0.1463, 0.5512, 0.1463, 0.5512, 0.1462, 0.5512, 0.1464, 0.5512, 0.1428, 0.5514, 0.1428, 0.5514, 0.1428, 0.5514, 0.1429, 0.5513, 0.1462, 0.5513, 0.1462, 0.5519, 0.1462, 0.5512, 0.1463, 0.5512, 0.1464, 0.5519, 0.1464, 0.5512, 0.1463, 0.5512, 0.1464, 0.5512, 0.1464, 0.5512, 0.1462, 0.5513, 0.1463, 0.5512, 0.1463, 0.5512, 0.1431, 0.552, 0.1433, 0.552, 0.1429, 0.5513, 0.1428, 0.5514, 0.1433, 0.552, 0.1429, 0.5514, 0.1428, 0.5514, 0.1429, 0.5513, 0.1428, 0.5513, 0.1431, 0.552, 0.1428, 0.5514, 0.1428, 0.5514, 0.1503, 0.7901, 0.1511, 0.7903, 0.1505, 0.7901, 0.1503, 0.7901, 0.1503, 0.7911, 0.1499, 0.7911, 0.1502, 0.7907, 0.1503, 0.7907, 0.1501, 0.7915, 0.1478, 0.7913, 0.1499, 0.7911, 0.1503, 0.7911, 0.1472, 0.7945, 0.1485, 0.7945, 0.1511, 0.7903, 0.1503, 0.7901, 0.1485, 0.7945, 0.1524, 0.791, 0.1507, 0.791, 0.1511, 0.7903, 0.1524, 0.791, 0.1501, 0.7915, 0.1503, 0.7911, 0.1507, 0.791, 0.1504, 0.7907, 0.1503, 0.7907, 0.1503, 0.7901, 0.1505, 0.7901, 0.1503, 0.7907, 0.1502, 0.7907, 0.1502, 0.79, 0.1503, 0.7901, 0.1495, 0.7901, 0.1503, 0.7901, 0.1503, 0.7901, 0.1502, 0.79, 0.1511, 0.7903, 0.1507, 0.791, 0.1504, 0.7907, 0.1505, 0.7901, 0.1507, 0.791, 0.1503, 0.7911, 0.1503, 0.7907, 0.1504, 0.7907, 0.1499, 0.7911, 0.1495, 0.7901, 0.1502, 0.79, 0.1502, 0.7907, 0.1454, 0.5554, 0.1448, 0.5554, 0.1449, 0.5621, 0.1457, 0.5621, 0.1449, 0.5673, 0.1449, 0.5673, 0.1449, 0.5694, 0.1461, 0.5694, 0.1449, 0.5673, 0.1449, 0.5673, 0.1426, 0.5695, 0.1437, 0.5695, 0.1441, 0.5554, 0.1435, 0.5555, 0.1432, 0.5621, 0.144, 0.5621, 0.1449, 0.5673, 0.1449, 0.5673, 0.1461, 0.5694, 0.1473, 0.5694, 0.1461, 0.5555, 0.1454, 0.5554, 0.1457, 0.5621, 0.1465, 0.5621, 0.1448, 0.5554, 0.1441, 0.5554, 0.144, 0.5621, 0.1449, 0.5621, 0.1449, 0.5673, 0.1449, 0.5673, 0.1437, 0.5695, 0.1449, 0.5694, 0.1467, 0.5687, 0.1454, 0.5543, 0.1461, 0.5555, 0.1465, 0.5621, 0.1449, 0.569, 0.1458, 0.5689, 0.1457, 0.5621, 0.1449, 0.5621, 0.1451, 0.5543, 0.1448, 0.5543, 0.1448, 0.5554, 0.1454, 0.5554, 0.1474, 0.5923, 0.1494, 0.5922, 0.1473, 0.5694, 0.1461, 0.5694, 0.1459, 0.5703, 0.1449, 0.5703, 0.1449, 0.5673, 0.1449, 0.5673, 0.1454, 0.5924, 0.1474, 0.5923, 0.1461, 0.5694, 0.1449, 0.5694, 0.143, 0.5706, 0.1415, 0.5924, 0.1426, 0.5695, 0.1449, 0.5673, 0.1454, 0.5543, 0.1451, 0.5543, 0.1454, 0.5554, 0.1461, 0.5555, 0.1431, 0.5688, 0.144, 0.5689, 0.144, 0.5621, 0.1432, 0.5621, 0.1415, 0.5924, 0.1435, 0.5924, 0.1437, 0.5695, 0.1426, 0.5695, 0.1439, 0.5704, 0.143, 0.5706, 0.1449, 0.5673, 0.1449, 0.5673, 0.144, 0.5689, 0.1449, 0.569, 0.1449, 0.5621, 0.144, 0.5621, 0.1458, 0.78, 0.1441, 0.6194, 0.1457, 0.6073, 0.1468, 0.7919, 0.1441, 0.6194, 0.1397, 0.6208, 0.1373, 0.608, 0.1457, 0.6073, 0.1559, 0.7733, 0.1571, 0.6258, 0.157, 0.6111, 0.1562, 0.7863, 0.1571, 0.6258, 0.1429, 0.625, 0.1426, 0.6105, 0.157, 0.6111, 0.1397, 0.6208, 0.1461, 0.7795, 0.1446, 0.7895, 0.1373, 0.608, 0.1429, 0.625, 0.1413, 0.7737, 0.1426, 0.7889, 0.1426, 0.6105, 0.1461, 0.7795, 0.1458, 0.78, 0.1468, 0.7919, 0.1446, 0.7895, 0.1413, 0.7737, 0.1559, 0.7733, 0.1562, 0.7863, 0.1426, 0.7889, 0.1542, 0.623, 0.1465, 0.6222, 0.1457, 0.6073, 0.1541, 0.6075, 0.1412, 0.6247, 0.1336, 0.6251, 0.1337, 0.6093, 0.1426, 0.6105, 0.1465, 0.6222, 0.1465, 0.7773, 0.1468, 0.7919, 0.1457, 0.6073, 0.1336, 0.6251, 0.1334, 0.777, 0.1331, 0.7922, 0.1337, 0.6093, 0.1418, 0.7752, 0.1412, 0.6247, 0.1426, 0.6105, 0.1426, 0.7889, 0.1465, 0.7773, 0.1545, 0.7785, 0.1549, 0.793, 0.1468, 0.7919, 0.1334, 0.777, 0.1418, 0.7752, 0.1426, 0.7889, 0.1331, 0.7922, 0.1545, 0.7785, 0.1542, 0.623, 0.1541, 0.6075, 0.1549, 0.793])
me_cube_001.materials.append(mat_material_001)
me_cube_001.update()
me_cube_002 = bpy.data.meshes.new('Cube.002')
me_cube_002.from_pydata([(2.294, -3.867, 2.219), (-2.294, -3.867, 2.219), (-2.108, -1.732, 2.251), (2.108, -1.732, 2.251), (-2.108, -1.732, 5.123), (2.108, -1.732, 5.123), (-2.294, -3.867, 5.411), (2.294, -3.867, 5.411), (-1.132, -4.331, 1.63), (1.132, -4.331, 1.63), (-1.132, -4.331, 4.054), (1.132, -4.331, 4.054)], [], [(4, 2, 1, 6), (3, 5, 7, 0), (9, 11, 10, 8)])
_uv = me_cube_002.uv_layers.new(name='UVMap')
_uv.uv.foreach_set('vector', [0.625, 0.0, 0.625, 0.0, 0.625, 0.0, 0.625, 0.0, 0.625, 0.75, 0.625, 0.75, 0.625, 0.75, 0.625, 0.75, 0.625, 0.75, 0.625, 0.75, 0.625, 0.0, 0.625, 0.0])
me_cube_002.materials.append(mat_material_002)
me_cube_002.update()
me_cube_003 = bpy.data.meshes.new('Cube.003')
me_cube_003.from_pydata([(-2.293, -3.861, -1.217), (-2.11, -1.738, -0.9858), (2.11, -1.738, -0.9858), (2.293, -3.861, -1.217), (-1.132, -4.331, -0.06587), (-1.132, -4.331, 1.63), (1.132, -4.331, 1.63), (1.132, -4.331, -0.06587), (-2.11, -1.738, 0.6289), (-2.293, -3.861, 0.5999), (2.11, -1.738, 0.6289), (2.293, -3.861, 0.5999)], [], [(2, 10, 11, 3), (8, 1, 0, 9), (7, 6, 5, 4)])
_uv = me_cube_003.uv_layers.new(name='UVMap')
_uv.uv.foreach_set('vector', [0.413, 0.75, 0.5873, 0.75, 0.5895, 0.75, 0.4108, 0.75, 0.5873, 0.0, 0.413, 0.0, 0.4108, 0.0, 0.5895, 0.0, 0.375, 0.75, 0.625, 0.75, 0.625, 0.0, 0.375, 0.0])
me_cube_003.materials.append(mat_material_003)
me_cube_003.update()

# ---- objects
ob_empty = bpy.data.objects.new('Empty', None)
ob_cube = bpy.data.objects.new('Cube', me_cube_001)
ob_glow1 = bpy.data.objects.new('glow1', me_cube_002)
ob_glow2 = bpy.data.objects.new('glow2', me_cube_003)

# ---- transforms, parenting, visibility, modifiers, constraints
ob_empty.location = (0.0, 0.0, 0.0)
ob_empty.rotation_euler = (1.571, 0.01327, 1.571)
ob_empty.empty_display_type = 'IMAGE'
ob_empty.empty_display_size = 5.0
ob_cube.location = (0.0, 0.0, 0.0)
ob_glow1.location = (0.0, 0.0, 0.787)
ob_glow1.scale = (0.222, 1.694, 0.1766)
ob_glow2.location = (0.0, 0.0, 0.787)
ob_glow2.scale = (0.222, 1.694, 0.1766)

# ---- collection membership
col_collection.objects.link(ob_empty)
col_collection.objects.link(ob_cube)
col_collection.objects.link(ob_glow1)
col_collection.objects.link(ob_glow2)

# ---- scene / render settings (as saved in the file)
scene.frame_start = 1; scene.frame_end = 250; scene.frame_set(1)
scene.render.engine = 'BLENDER_EEVEE_NEXT'
scene.cycles.sampling_pattern = 'TABULATED_SOBOL'
scene.cycles.use_light_tree = False
scene.view_settings.view_transform = 'Filmic'
bpy.context.view_layer.update()

# ---- added for rendering (the .blend has no active camera): camera
cam_auto = bpy.data.cameras.new('AutoCamera')
cam_auto.lens = 50.0
cam_auto.sensor_width = 36.0
cam_auto.clip_end = 1000.0
ob_auto_camera = bpy.data.objects.new('AutoCamera', cam_auto)
scene.collection.objects.link(ob_auto_camera)
ob_auto_camera.location = (9.59066, -14.0148, 8.02219)
ob_auto_camera.rotation_euler = (1.09748, -7.21219e-08, 0.694738)
scene.camera = ob_auto_camera
bpy.context.view_layer.update()
